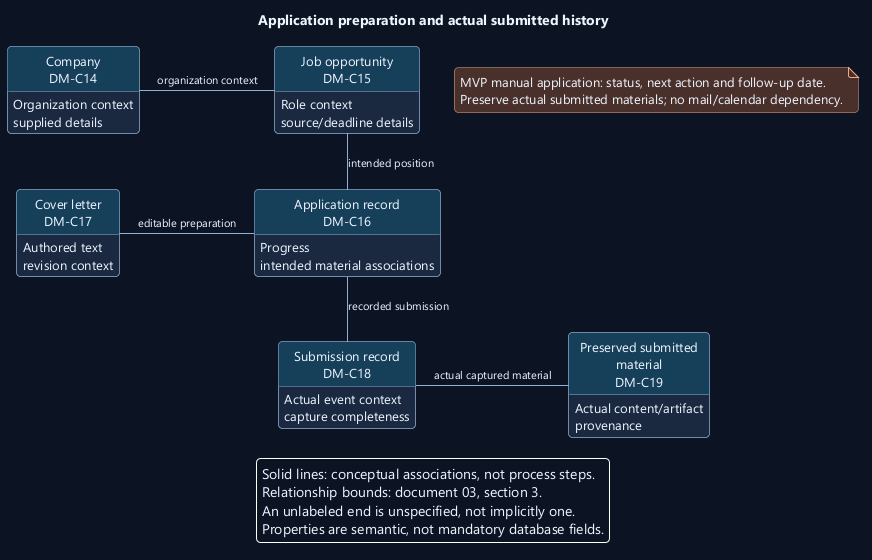

The diagram above was rendered by PlantUML. Its source (embedded in the PNG):
@startuml
' OWNER-MVP-2026-11-04 review: MVP core. Manual applications stay in MVP regardless of a historical communication filename.
skinparam backgroundColor #0D1525
skinparam defaultFontColor #EDF4FF
skinparam defaultFontName Segoe UI
skinparam defaultFontSize 13
skinparam shadowing false
skinparam roundcorner 8
skinparam ArrowColor #91AED1
skinparam ArrowFontSize 11
skinparam packageStyle rectangle
skinparam classAttributeIconSize 0
hide circle
skinparam classBackgroundColor #1A2940
skinparam classBorderColor #91AED1
skinparam classHeaderBackgroundColor #17405A
skinparam noteBackgroundColor #4A302B
skinparam noteBorderColor #F1AD8A
skinparam rectangleBackgroundColor #1A2940
skinparam rectangleBorderColor #91AED1
skinparam activityBackgroundColor #1A2940
skinparam activityBorderColor #91AED1
skinparam activityDiamondBackgroundColor #17405A
skinparam activityDiamondBorderColor #91AED1
skinparam nodesep 35
skinparam ranksep 40
hide empty members
title Application preparation and actual submitted history
top to bottom direction
class "Company\nDM-C14" as company {
  Organization context
  supplied details
}
class "Job opportunity\nDM-C15" as opportunity {
  Role context
  source/deadline details
}
class "Application record\nDM-C16" as application {
  Progress
  intended material associations
}
class "Cover letter\nDM-C17" as letter {
  Authored text
  revision context
}
class "Submission record\nDM-C18" as submission {
  Actual event context
  capture completeness
}
class "Preserved submitted\nmaterial\nDM-C19" as material {
  Actual content/artifact
  provenance
}
company -right- opportunity : organization context
opportunity -down- application : intended position
application -left- letter : editable preparation
application -down- submission : recorded submission
submission -right- material : actual captured material
legend bottom
Solid lines: conceptual associations, not process steps.
Relationship bounds: document 03, section 3.
An unlabeled end is unspecified, not implicitly one.
Properties are semantic, not mandatory database fields.
endlegend
note "MVP manual application: status, next action and follow-up date.\nPreserve actual submitted materials; no mail/calendar dependency." as MVPFollowUp
@enduml